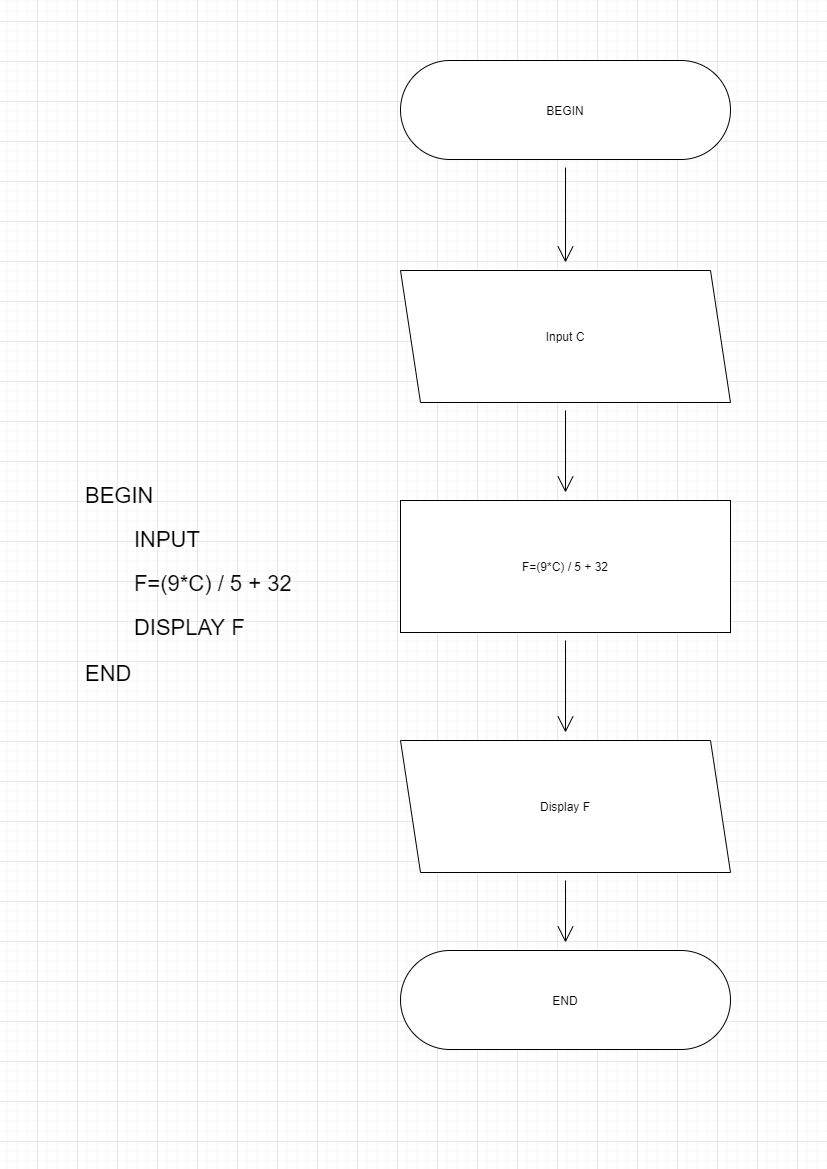

The diagram above was exported from draw.io. Its source (the exported page's mxGraphModel, read from the mxfile embedded in the PNG):
<mxGraphModel dx="2926" dy="1360" grid="1" gridSize="10" guides="1" tooltips="1" connect="1" arrows="1" fold="1" page="1" pageScale="1" pageWidth="827" pageHeight="1169" math="0" shadow="0">
  <root>
    <mxCell id="0" />
    <mxCell id="1" parent="0" />
    <mxCell id="MXGuAIT-2yaZTL5qU_dZ-7" value="" style="edgeStyle=none;curved=1;rounded=0;orthogonalLoop=1;jettySize=auto;html=1;endArrow=open;startSize=14;endSize=14;sourcePerimeterSpacing=8;targetPerimeterSpacing=8;sketch=0;" edge="1" parent="1" source="MXGuAIT-2yaZTL5qU_dZ-2" target="MXGuAIT-2yaZTL5qU_dZ-3">
      <mxGeometry relative="1" as="geometry" />
    </mxCell>
    <mxCell id="MXGuAIT-2yaZTL5qU_dZ-2" value="BEGIN" style="rounded=1;whiteSpace=wrap;html=1;hachureGap=4;pointerEvents=0;flipH=1;flipV=0;arcSize=50;sketch=0;" vertex="1" parent="1">
      <mxGeometry x="400" y="60" width="330" height="99" as="geometry" />
    </mxCell>
    <mxCell id="MXGuAIT-2yaZTL5qU_dZ-8" value="" style="edgeStyle=none;curved=1;rounded=0;orthogonalLoop=1;jettySize=auto;html=1;endArrow=open;startSize=14;endSize=14;sourcePerimeterSpacing=8;targetPerimeterSpacing=8;sketch=0;" edge="1" parent="1" source="MXGuAIT-2yaZTL5qU_dZ-3" target="MXGuAIT-2yaZTL5qU_dZ-4">
      <mxGeometry relative="1" as="geometry" />
    </mxCell>
    <mxCell id="MXGuAIT-2yaZTL5qU_dZ-3" value="Input C" style="shape=parallelogram;perimeter=parallelogramPerimeter;whiteSpace=wrap;html=1;fixedSize=1;hachureGap=4;pointerEvents=0;flipH=1;flipV=0;sketch=0;" vertex="1" parent="1">
      <mxGeometry x="400" y="270" width="330" height="132" as="geometry" />
    </mxCell>
    <mxCell id="MXGuAIT-2yaZTL5qU_dZ-9" value="" style="edgeStyle=none;curved=1;rounded=0;orthogonalLoop=1;jettySize=auto;html=1;endArrow=open;startSize=14;endSize=14;sourcePerimeterSpacing=8;targetPerimeterSpacing=8;sketch=0;" edge="1" parent="1" source="MXGuAIT-2yaZTL5qU_dZ-4" target="MXGuAIT-2yaZTL5qU_dZ-5">
      <mxGeometry relative="1" as="geometry" />
    </mxCell>
    <mxCell id="MXGuAIT-2yaZTL5qU_dZ-4" value="F=(9*C) / 5 + 32" style="rounded=0;whiteSpace=wrap;html=1;hachureGap=4;pointerEvents=0;flipH=1;flipV=0;sketch=0;" vertex="1" parent="1">
      <mxGeometry x="400" y="500" width="330" height="132" as="geometry" />
    </mxCell>
    <mxCell id="MXGuAIT-2yaZTL5qU_dZ-10" value="" style="edgeStyle=none;curved=1;rounded=0;orthogonalLoop=1;jettySize=auto;html=1;endArrow=open;startSize=14;endSize=14;sourcePerimeterSpacing=8;targetPerimeterSpacing=8;sketch=0;" edge="1" parent="1" source="MXGuAIT-2yaZTL5qU_dZ-5" target="MXGuAIT-2yaZTL5qU_dZ-6">
      <mxGeometry relative="1" as="geometry" />
    </mxCell>
    <mxCell id="MXGuAIT-2yaZTL5qU_dZ-5" value="Display F" style="shape=parallelogram;perimeter=parallelogramPerimeter;whiteSpace=wrap;html=1;fixedSize=1;hachureGap=4;pointerEvents=0;flipH=1;flipV=0;sketch=0;" vertex="1" parent="1">
      <mxGeometry x="400" y="740" width="330" height="132" as="geometry" />
    </mxCell>
    <mxCell id="MXGuAIT-2yaZTL5qU_dZ-6" value="END" style="rounded=1;whiteSpace=wrap;html=1;hachureGap=4;pointerEvents=0;flipH=1;flipV=0;arcSize=50;sketch=0;" vertex="1" parent="1">
      <mxGeometry x="400" y="950" width="330" height="99" as="geometry" />
    </mxCell>
    <mxCell id="MXGuAIT-2yaZTL5qU_dZ-12" value="&lt;p style=&quot;line-height: 100%&quot;&gt;BEGIN&lt;/p&gt;&lt;p style=&quot;line-height: 100%&quot;&gt;&lt;span&gt;&lt;span style=&quot;white-space: pre&quot;&gt;&#09;&lt;/span&gt;INPUT&lt;/span&gt;&lt;/p&gt;&lt;p style=&quot;line-height: 100%&quot;&gt;&lt;span&gt;&lt;span style=&quot;white-space: pre&quot;&gt;&#09;&lt;/span&gt;F=(9*C) / 5 + 32&lt;/span&gt;&lt;/p&gt;&lt;p style=&quot;line-height: 100%&quot;&gt;&lt;span&gt;&lt;span style=&quot;white-space: pre&quot;&gt;&#09;&lt;/span&gt;DISPLAY F&lt;/span&gt;&lt;/p&gt;END&lt;p&gt;&lt;/p&gt;" style="text;html=1;strokeColor=none;fillColor=none;align=left;verticalAlign=middle;whiteSpace=wrap;rounded=0;hachureGap=4;pointerEvents=0;fontSize=22;spacing=2;spacingTop=0;horizontal=1;" vertex="1" parent="1">
      <mxGeometry x="83" y="445" width="330" height="280" as="geometry" />
    </mxCell>
  </root>
</mxGraphModel>